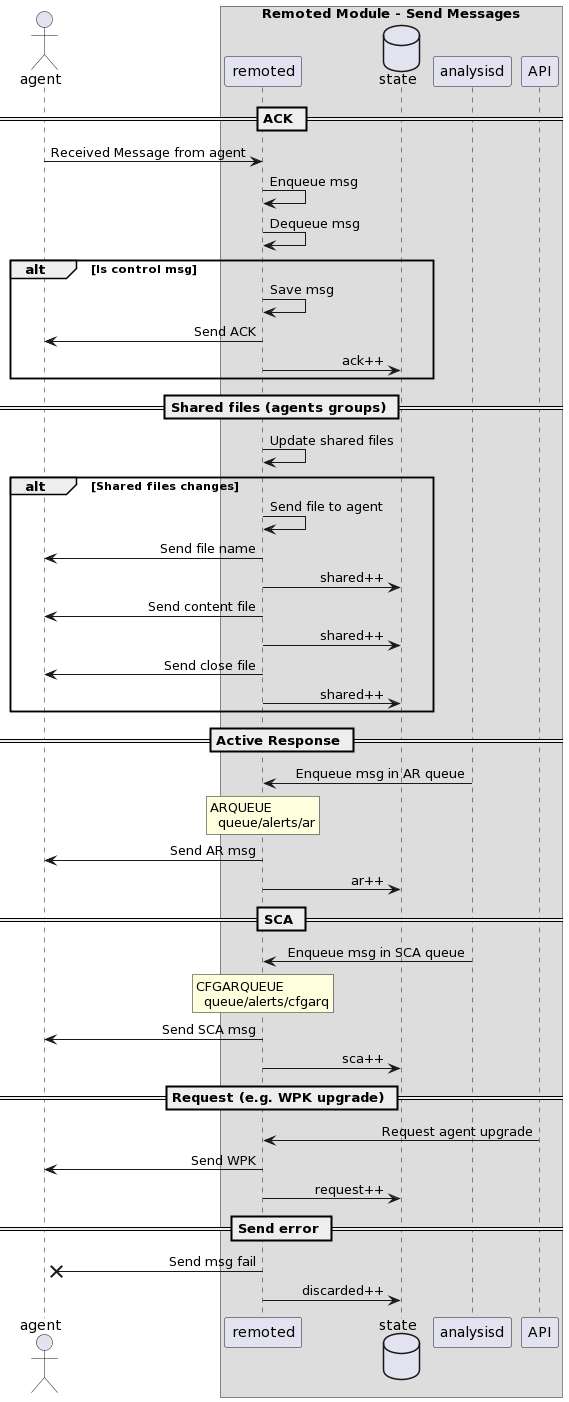

The diagram above was rendered by PlantUML. Its source (embedded in the PNG):
@startuml
' Copyright (C) 2015-2021, Wazuh Inc.
' Created by Wazuh, Inc. <info@wazuh.com>.
' This program is free software; you can redistribute it and/or modify it under the terms of GPLv2



    actor agent
    box "Remoted Module - Send Messages"
    participant remoted
    database state
    participant analysisd
    participant API
    end box
    skinparam sequenceMessageAlign right

    == ACK ==
    agent -> remoted : Received Message from agent
    remoted -> remoted : Enqueue msg
    remoted -> remoted : Dequeue msg
    alt Is control msg
        remoted -> remoted: Save msg
        remoted -> agent: Send ACK
        remoted -> state: ack++
    end

    == Shared files (agents groups) ==
    remoted -> remoted: Update shared files
    alt Shared files changes
        remoted -> remoted: Send file to agent
        remoted -> agent: Send file name
        remoted -> state: shared++
        remoted -> agent: Send content file
        remoted -> state: shared++
        remoted -> agent: Send close file
        remoted -> state: shared++
    end

    == Active Response ==
    analysisd -> remoted : Enqueue msg in AR queue
    rnote over remoted
      ARQUEUE
        queue/alerts/ar
    endrnote
    remoted -> agent: Send AR msg
    remoted -> state: ar++

    == SCA ==
    analysisd -> remoted : Enqueue msg in SCA queue
    rnote over remoted
      CFGARQUEUE
        queue/alerts/cfgarq
    endrnote
    remoted -> agent: Send SCA msg
    remoted -> state: sca++

    == Request (e.g. WPK upgrade) ==
    API -> remoted: Request agent upgrade
    remoted -> agent: Send WPK
    remoted -> state: request++

    == Send error ==
    remoted ->x agent: Send msg fail
    remoted -> state: discarded++
@enduml